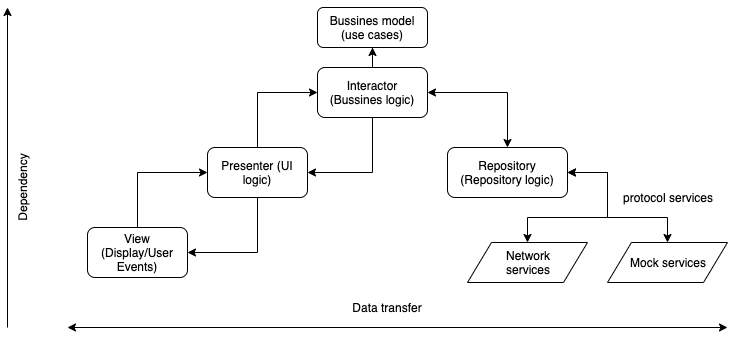

The diagram above was exported from draw.io. Its source (the exported page's mxGraphModel, read from the mxfile embedded in the PNG):
<mxGraphModel dx="1053" dy="444" grid="1" gridSize="10" guides="1" tooltips="1" connect="1" arrows="1" fold="1" page="1" pageScale="1" pageWidth="827" pageHeight="1169" math="0" shadow="0">
  <root>
    <mxCell id="0" />
    <mxCell id="1" parent="0" />
    <mxCell id="sC4wY-wPxXYW2p3ln4iH-29" style="edgeStyle=orthogonalEdgeStyle;rounded=0;comic=0;orthogonalLoop=1;jettySize=auto;html=1;entryX=0;entryY=0.5;entryDx=0;entryDy=0;shadow=0;exitX=0.5;exitY=0;exitDx=0;exitDy=0;" edge="1" parent="1" source="sC4wY-wPxXYW2p3ln4iH-1" target="sC4wY-wPxXYW2p3ln4iH-2">
      <mxGeometry relative="1" as="geometry" />
    </mxCell>
    <mxCell id="sC4wY-wPxXYW2p3ln4iH-1" value="View (Display/User Events)" style="rounded=1;whiteSpace=wrap;html=1;" vertex="1" parent="1">
      <mxGeometry x="130" y="260" width="100" height="50" as="geometry" />
    </mxCell>
    <mxCell id="sC4wY-wPxXYW2p3ln4iH-30" style="edgeStyle=orthogonalEdgeStyle;rounded=0;comic=0;orthogonalLoop=1;jettySize=auto;html=1;entryX=0;entryY=0.5;entryDx=0;entryDy=0;shadow=0;exitX=0.5;exitY=0;exitDx=0;exitDy=0;" edge="1" parent="1" source="sC4wY-wPxXYW2p3ln4iH-2" target="sC4wY-wPxXYW2p3ln4iH-3">
      <mxGeometry relative="1" as="geometry" />
    </mxCell>
    <mxCell id="sC4wY-wPxXYW2p3ln4iH-37" style="edgeStyle=orthogonalEdgeStyle;rounded=0;comic=0;orthogonalLoop=1;jettySize=auto;html=1;entryX=1;entryY=0.5;entryDx=0;entryDy=0;shadow=0;startArrow=none;startFill=0;exitX=0.5;exitY=1;exitDx=0;exitDy=0;" edge="1" parent="1" source="sC4wY-wPxXYW2p3ln4iH-2" target="sC4wY-wPxXYW2p3ln4iH-1">
      <mxGeometry relative="1" as="geometry" />
    </mxCell>
    <mxCell id="sC4wY-wPxXYW2p3ln4iH-2" value="Presenter (UI logic)" style="rounded=1;whiteSpace=wrap;html=1;" vertex="1" parent="1">
      <mxGeometry x="250" y="180" width="100" height="50" as="geometry" />
    </mxCell>
    <mxCell id="sC4wY-wPxXYW2p3ln4iH-15" style="edgeStyle=orthogonalEdgeStyle;rounded=0;orthogonalLoop=1;jettySize=auto;html=1;startArrow=classic;startFill=1;" edge="1" parent="1" source="sC4wY-wPxXYW2p3ln4iH-3" target="sC4wY-wPxXYW2p3ln4iH-4">
      <mxGeometry relative="1" as="geometry" />
    </mxCell>
    <mxCell id="sC4wY-wPxXYW2p3ln4iH-36" style="edgeStyle=orthogonalEdgeStyle;rounded=0;comic=0;orthogonalLoop=1;jettySize=auto;html=1;entryX=1;entryY=0.5;entryDx=0;entryDy=0;shadow=0;startArrow=none;startFill=0;exitX=0.5;exitY=1;exitDx=0;exitDy=0;" edge="1" parent="1" source="sC4wY-wPxXYW2p3ln4iH-3" target="sC4wY-wPxXYW2p3ln4iH-2">
      <mxGeometry relative="1" as="geometry" />
    </mxCell>
    <mxCell id="sC4wY-wPxXYW2p3ln4iH-41" style="edgeStyle=orthogonalEdgeStyle;rounded=0;comic=0;orthogonalLoop=1;jettySize=auto;html=1;entryX=0.5;entryY=1;entryDx=0;entryDy=0;shadow=0;startArrow=none;startFill=0;" edge="1" parent="1" source="sC4wY-wPxXYW2p3ln4iH-3" target="sC4wY-wPxXYW2p3ln4iH-39">
      <mxGeometry relative="1" as="geometry" />
    </mxCell>
    <mxCell id="sC4wY-wPxXYW2p3ln4iH-3" value="Interactor (Bussines logic)" style="rounded=1;whiteSpace=wrap;html=1;" vertex="1" parent="1">
      <mxGeometry x="360" y="100" width="110" height="50" as="geometry" />
    </mxCell>
    <mxCell id="sC4wY-wPxXYW2p3ln4iH-12" style="edgeStyle=orthogonalEdgeStyle;rounded=0;orthogonalLoop=1;jettySize=auto;html=1;startArrow=classic;startFill=1;" edge="1" parent="1" source="sC4wY-wPxXYW2p3ln4iH-4" target="sC4wY-wPxXYW2p3ln4iH-6">
      <mxGeometry relative="1" as="geometry">
        <Array as="points">
          <mxPoint x="650" y="205" />
          <mxPoint x="650" y="250" />
          <mxPoint x="570" y="250" />
        </Array>
      </mxGeometry>
    </mxCell>
    <mxCell id="sC4wY-wPxXYW2p3ln4iH-13" style="edgeStyle=orthogonalEdgeStyle;rounded=0;orthogonalLoop=1;jettySize=auto;html=1;entryX=0.5;entryY=0;entryDx=0;entryDy=0;startArrow=classic;startFill=1;" edge="1" parent="1" source="sC4wY-wPxXYW2p3ln4iH-4" target="sC4wY-wPxXYW2p3ln4iH-7">
      <mxGeometry relative="1" as="geometry">
        <Array as="points">
          <mxPoint x="650" y="205" />
          <mxPoint x="650" y="250" />
          <mxPoint x="710" y="250" />
        </Array>
      </mxGeometry>
    </mxCell>
    <mxCell id="sC4wY-wPxXYW2p3ln4iH-4" value="Repository (Repository logic)" style="rounded=1;whiteSpace=wrap;html=1;" vertex="1" parent="1">
      <mxGeometry x="490" y="180" width="120" height="50" as="geometry" />
    </mxCell>
    <mxCell id="sC4wY-wPxXYW2p3ln4iH-6" value="Network &lt;br&gt;services" style="shape=parallelogram;perimeter=parallelogramPerimeter;whiteSpace=wrap;html=1;" vertex="1" parent="1">
      <mxGeometry x="510" y="275" width="120" height="40" as="geometry" />
    </mxCell>
    <mxCell id="sC4wY-wPxXYW2p3ln4iH-7" value="Mock services" style="shape=parallelogram;perimeter=parallelogramPerimeter;whiteSpace=wrap;html=1;" vertex="1" parent="1">
      <mxGeometry x="650" y="275" width="120" height="40" as="geometry" />
    </mxCell>
    <mxCell id="sC4wY-wPxXYW2p3ln4iH-14" value="protocol services" style="text;html=1;strokeColor=none;fillColor=none;align=center;verticalAlign=middle;whiteSpace=wrap;rounded=0;" vertex="1" parent="1">
      <mxGeometry x="660" y="220" width="100" height="20" as="geometry" />
    </mxCell>
    <mxCell id="sC4wY-wPxXYW2p3ln4iH-18" value="" style="endArrow=classic;html=1;" edge="1" parent="1">
      <mxGeometry width="50" height="50" relative="1" as="geometry">
        <mxPoint x="50" y="360" as="sourcePoint" />
        <mxPoint x="50" y="40" as="targetPoint" />
      </mxGeometry>
    </mxCell>
    <mxCell id="sC4wY-wPxXYW2p3ln4iH-19" value="Dependency" style="text;html=1;strokeColor=none;fillColor=none;align=center;verticalAlign=middle;whiteSpace=wrap;rounded=0;rotation=-90;" vertex="1" parent="1">
      <mxGeometry x="-10" y="210" width="150" height="20" as="geometry" />
    </mxCell>
    <mxCell id="sC4wY-wPxXYW2p3ln4iH-21" value="" style="endArrow=classic;startArrow=classic;html=1;shadow=0;" edge="1" parent="1">
      <mxGeometry width="50" height="50" relative="1" as="geometry">
        <mxPoint x="110" y="360" as="sourcePoint" />
        <mxPoint x="770" y="360" as="targetPoint" />
      </mxGeometry>
    </mxCell>
    <mxCell id="sC4wY-wPxXYW2p3ln4iH-23" value="Data transfer&lt;br&gt;" style="text;html=1;strokeColor=none;fillColor=none;align=center;verticalAlign=middle;whiteSpace=wrap;rounded=0;" vertex="1" parent="1">
      <mxGeometry x="370" y="330" width="120" height="20" as="geometry" />
    </mxCell>
    <mxCell id="sC4wY-wPxXYW2p3ln4iH-39" value="Bussines model (use cases)" style="rounded=1;whiteSpace=wrap;html=1;" vertex="1" parent="1">
      <mxGeometry x="360" y="40" width="110" height="40" as="geometry" />
    </mxCell>
  </root>
</mxGraphModel>